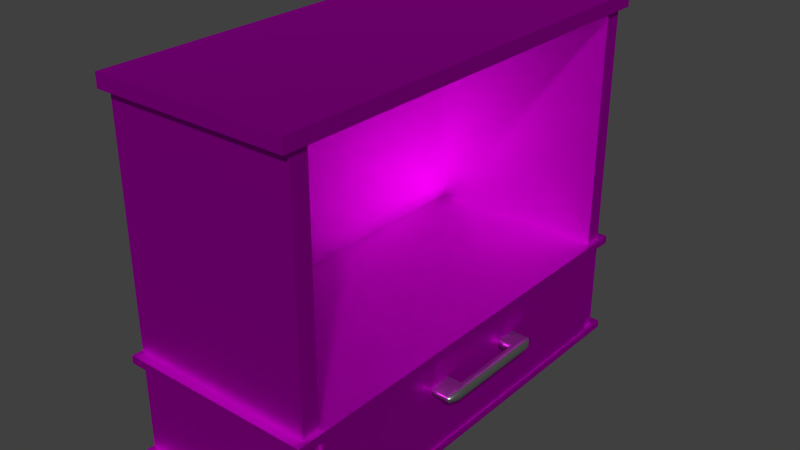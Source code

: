 # Source: mg-TVschrank.blend  (saved by Blender 2.76.0; exported with 4.5.12 LTS)
import bpy
from mathutils import Matrix  # noqa: F401  (used for matrix-valued properties, if any)

bpy.ops.wm.read_factory_settings(use_empty=True)
scene = bpy.context.scene
scene.name = 'Scene'

# ---- collections
col_collection_1 = bpy.data.collections.new('Collection 1'); scene.collection.children.link(col_collection_1)

# ---- images (referenced by path relative to the original .blend; pixels are not part of the script)
import os
ASSET_DIR = os.environ.get("B2B_ASSET_DIR", "")  # directory of the original .blend (textures are referenced by path, not embedded)
HERE = os.path.dirname(os.path.abspath(__file__))  # packed textures are extracted next to this script under _unpacked/

def load_image(name, relpath, width, height, colorspace="sRGB"):
    """Load a texture the original file referenced (path relative to the .blend, or extracted next to this script)."""
    p = next((c for c in (os.path.join(HERE, relpath), os.path.join(ASSET_DIR, relpath)) if relpath and os.path.exists(c)), "")
    if p:
        img = bpy.data.images.load(p, check_existing=True)
        img.name = name
    else:  # same state as the original file: an image datablock whose file is absent (Cycles renders it pink)
        img = bpy.data.images.new(name, width, height)
        img.source = "FILE"
        img.filepath = "//" + (relpath or name)
    img.colorspace_settings.name = colorspace
    return img
img_woodfine0020_l_jpg = load_image('WoodFine0020_L.jpg', 'WoodFine0020_L.jpg', 1024, 1024, 'sRGB')

# ---- materials (node trees are filled in below, after node groups)
mat_material_002 = bpy.data.materials.new('Material.002')
mat_material_002.alpha_threshold = 0.0
mat_material_002.roughness = 0.5
mat_material_001 = bpy.data.materials.new('Material.001')
mat_material_001.alpha_threshold = 0.0
mat_material_001.roughness = 0.5

# ---- material node trees
mat_material_002.use_nodes = True; mat_material_002.node_tree.nodes.clear()
_N = mat_material_002.node_tree.nodes; _L = mat_material_002.node_tree.links
n0 = _N.new('ShaderNodeOutputMaterial'); n0.name = 'Material Output'; n0.location = (300, 300)
n1 = _N.new('ShaderNodeBsdfAnisotropic'); n1.name = 'Glossy BSDF'; n1.location = (10, 300)
n1.distribution = 'GGX'
n1.inputs[1].default_value = 0.3162
_L.new(n1.outputs[0], n0.inputs[0])
n0.is_active_output = True
mat_material_001.use_nodes = True; mat_material_001.node_tree.nodes.clear()
_N = mat_material_001.node_tree.nodes; _L = mat_material_001.node_tree.links
n0 = _N.new('ShaderNodeOutputMaterial'); n0.name = 'Material Output'; n0.location = (300, 300)
n1 = _N.new('ShaderNodeBsdfAnisotropic'); n1.name = 'Glossy BSDF'; n1.location = (117, 282)
n1.distribution = 'GGX'
n1.inputs[1].default_value = 0.5477
n2 = _N.new('ShaderNodeTexImage'); n2.name = 'Image Texture'; n2.location = (-73, 282)
n2.width = 140
n2.image = img_woodfine0020_l_jpg
_L.new(n1.outputs[0], n0.inputs[0])
_L.new(n2.outputs[0], n1.inputs[0])
n0.is_active_output = True

# ---- world
world_world = bpy.data.worlds.new('World'); scene.world = world_world
world_world.color = (0.05088, 0.05088, 0.05088)
world_world.use_sun_shadow = False
world_world.sun_shadow_jitter_overblur = 0.0
world_world.cycles.sampling_method = 'MANUAL'
world_world.cycles.sample_map_resolution = 256

# ---- meshes
me_cube_001 = bpy.data.meshes.new('Cube.001')
me_cube_001.from_pydata([(-1.0, -1.0, -0.6657), (-1.0, -1.0, 0.6657), (-1.0, 1.0, -0.6835), (-1.0, 1.0, 0.6835), (0.9016, -0.9184, -0.583), (0.9016, -0.9184, 0.583), (0.8938, 0.9358, -0.6584), (0.8938, 0.9358, 0.6584), (-1.0, -0.627, 1.0), (-1.0, -0.627, -1.0), (1.0, -0.627, 0.6566), (1.0, -0.627, -0.6566), (-1.0, 0.6351, 1.0), (1.0, 0.6351, -0.6566), (-1.0, 0.6351, -1.0), (1.0, 0.6351, 0.6566), (0.361, 1.0, 0.6835), (0.361, 1.0, -0.6835), (0.361, -1.0, 0.6657), (0.361, -1.0, -0.6657), (0.361, -0.627, 1.0), (0.361, -0.627, -1.0), (0.361, 0.6351, 1.0), (0.361, 0.6351, -1.0), (-1.0, -1.0, 0.0), (-1.0, 0.8175, 1.0), (-1.0, 1.0, 0.0), (-1.0, -0.8135, -1.0), (0.6805, 1.0, 0.6835), (0.8938, 0.9358, 0.0), (-0.3195, 1.0, -0.6835), (1.0, -0.8135, 0.6566), (0.9016, -0.9184, 0.0), (1.0, 0.8175, -0.6566), (-0.3195, -1.0, 0.6657), (0.6805, -1.0, -0.6657), (-1.0, -0.8135, 1.0), (-1.0, 0.004065, -1.0), (1.0, 0.004065, 0.6566), (1.0, -0.8135, -0.6566), (-0.3195, -0.627, 1.0), (0.6805, -0.627, -1.0), (1.0, -0.627, 0.0), (-1.0, -0.627, 0.0), (-1.0, 0.004065, 1.0), (1.0, 0.004065, -0.6566), (-1.0, 0.8175, -1.0), (1.0, 0.8175, 0.6566), (1.0, 0.6351, 0.0), (-0.3195, 0.6351, 1.0), (0.6805, 0.6351, -1.0), (-1.0, 0.6351, 0.0), (-0.3195, 1.0, 0.6835), (0.6805, 1.0, -0.6835), (0.6805, -1.0, 0.6657), (-0.3195, -1.0, -0.6657), (0.6805, -0.627, 1.0), (-0.3195, -0.627, -1.0), (0.6805, 0.6351, 1.0), (-0.3195, 0.6351, -1.0), (0.361, 0.004065, -1.0), (0.361, 0.004065, 1.0), (0.361, -0.8135, -1.0), (0.361, -0.8135, 1.0), (0.361, 0.8175, 1.0), (0.361, 0.8175, -1.0), (0.361, -1.0, 0.0), (0.361, 1.0, 0.0), (0.361, -0.627, 0.0), (0.361, 0.6351, 0.0), (-0.3195, 0.6351, 0.0), (0.361, 0.004065, 0.0), (-0.3195, -0.627, 0.0), (-0.3195, 1.0, 0.0), (0.6805, -1.0, 0.0), (-0.3195, 0.8175, -1.0), (0.6805, 0.8175, 1.0), (0.6805, -0.8135, 1.0), (-0.3195, -0.8135, -1.0), (0.6805, 0.004065, 1.0), (-1.0, 0.004065, 0.0), (0.6805, 0.004065, -1.0), (1.0, 0.8175, 0.0), (-1.0, -0.8135, 0.0), (1.0, 0.004065, 0.0), (0.6805, -0.8135, -1.0), (-0.3195, -0.8135, 1.0), (-0.3195, 0.8175, 1.0), (0.6805, 0.8175, -1.0), (-0.3195, -1.0, 0.0), (1.0, -0.8135, 0.0), (0.6805, 1.0, 0.0), (-1.0, 0.8175, 0.0)], [], [(92, 26, 2, 46), (91, 29, 6, 53), (90, 32, 4, 39), (89, 24, 0, 55), (88, 53, 6, 33), (87, 52, 3, 25), (86, 40, 8, 36), (85, 41, 11, 39), (84, 42, 11, 45), (83, 43, 9, 27), (82, 48, 13, 33), (81, 50, 13, 45), (80, 51, 14, 37), (79, 58, 22, 61), (78, 57, 21, 62), (77, 56, 20, 63), (76, 28, 16, 64), (75, 30, 17, 65), (74, 66, 19, 35), (73, 67, 17, 30), (72, 43, 8, 40), (71, 61, 22, 69), (70, 69, 22, 49), (51, 70, 49, 12), (14, 59, 70, 51), (59, 23, 69, 70), (60, 71, 69, 23), (21, 68, 71, 60), (68, 20, 61, 71), (68, 72, 40, 20), (21, 57, 72, 68), (57, 9, 43, 72), (26, 73, 30, 2), (3, 52, 73, 26), (52, 16, 67, 73), (32, 74, 35, 4), (5, 54, 74, 32), (54, 18, 66, 74), (59, 75, 65, 23), (14, 46, 75, 59), (46, 2, 30, 75), (58, 76, 64, 22), (15, 47, 76, 58), (47, 7, 28, 76), (54, 77, 63, 18), (5, 31, 77, 54), (31, 10, 56, 77), (55, 78, 62, 19), (0, 27, 78, 55), (27, 9, 57, 78), (56, 79, 61, 20), (10, 38, 79, 56), (38, 15, 58, 79), (43, 80, 37, 9), (8, 44, 80, 43), (44, 12, 51, 80), (41, 81, 45, 11), (21, 60, 81, 41), (60, 23, 50, 81), (29, 82, 33, 6), (7, 47, 82, 29), (47, 15, 48, 82), (24, 83, 27, 0), (1, 36, 83, 24), (36, 8, 43, 83), (48, 84, 45, 13), (15, 38, 84, 48), (38, 10, 42, 84), (35, 85, 39, 4), (19, 62, 85, 35), (62, 21, 41, 85), (34, 86, 36, 1), (18, 63, 86, 34), (63, 20, 40, 86), (49, 87, 25, 12), (22, 64, 87, 49), (64, 16, 52, 87), (50, 88, 33, 13), (23, 65, 88, 50), (65, 17, 53, 88), (66, 89, 55, 19), (18, 34, 89, 66), (34, 1, 24, 89), (42, 90, 39, 11), (10, 31, 90, 42), (31, 5, 32, 90), (67, 91, 53, 17), (16, 28, 91, 67), (28, 7, 29, 91), (51, 92, 46, 14), (12, 25, 92, 51), (25, 3, 26, 92)])
me_cube_001.polygons.foreach_set('use_smooth', [True] * 92)
me_cube_001.materials.append(mat_material_002)
me_cube_001.use_remesh_preserve_volume = False
me_cube_001.use_remesh_preserve_attributes = False
me_cube_001.use_mirror_vertex_groups = False
me_cube_001.update()
me_plane_006 = bpy.data.meshes.new('Plane.006')
me_plane_006.from_pydata([(-1.0, -1.0, 0.0), (1.0, -1.0, 0.0), (-1.0, 1.0, 0.0), (1.0, 1.0, 0.0), (-1.0, -1.0, 0.0), (1.0, -1.0, 0.0), (-1.0, 1.0, 0.0), (1.0, 1.0, 0.0), (-1.0, -1.0, 0.02), (1.0, -1.0, 0.02), (-1.0, 1.0, 0.02), (1.0, 1.0, 0.02)], [], [(0, 2, 3, 1), (4, 5, 9, 8), (1, 3, 7, 5), (2, 0, 4, 6), (3, 2, 6, 7), (0, 1, 5, 4), (8, 9, 11, 10), (5, 7, 11, 9), (6, 4, 8, 10), (7, 6, 10, 11)])
_uv = me_plane_006.uv_layers.new(name='UVMap')
_uv.uv.foreach_set('vector', [0.0, 0.0, 0.0, 0.0, 0.0, 0.0, 0.0, 0.0, 0.0, 0.0, 0.0, 0.0, 0.0, 0.0, 0.0, 0.0, 0.0, 0.0, 0.0, 0.0, 0.0, 0.0, 0.0, 0.0, 0.0, 0.0, 0.0, 0.0, 0.0, 0.0, 0.0, 0.0, 0.0, 0.0, 0.0, 0.0, 0.0, 0.0, 0.0, 0.0, 0.0, 0.0, 0.0, 0.0, 0.0, 0.0, 0.0, 0.0, 1.008, 0.9939, -0.007841, 0.9939, -0.007841, -0.001605, 1.008, -0.001605, 0.0, 0.0, 0.0, 0.0, 0.0, 0.0, 0.0, 0.0, 0.0, 0.0, 0.0, 0.0, 0.0, 0.0, 0.0, 0.0, 0.0, 0.0, 0.0, 0.0, 0.0, 0.0, 0.0, 0.0])
me_plane_006.materials.append(mat_material_001)
me_plane_006.use_remesh_preserve_volume = False
me_plane_006.use_remesh_preserve_attributes = False
me_plane_006.use_mirror_vertex_groups = False
me_plane_006.update()
me_plane_005 = bpy.data.meshes.new('Plane.005')
me_plane_005.from_pydata([(-1.0, -1.0, 0.0), (1.0, -1.0, 0.0), (-1.0, 1.0, 0.0), (1.0, 1.0, 0.0), (-1.0, -1.0, 0.0), (1.0, -1.0, 0.0), (-1.0, 1.0, 0.0), (1.0, 1.0, 0.0), (-1.0, -1.0, 0.02), (1.0, -1.0, 0.02), (-1.0, 1.0, 0.02), (1.0, 1.0, 0.02)], [], [(0, 2, 3, 1), (4, 5, 9, 8), (1, 3, 7, 5), (2, 0, 4, 6), (3, 2, 6, 7), (0, 1, 5, 4), (8, 9, 11, 10), (5, 7, 11, 9), (6, 4, 8, 10), (7, 6, 10, 11)])
_uv = me_plane_005.uv_layers.new(name='UVMap')
_uv.uv.foreach_set('vector', [0.0, 0.0, 1.0, 0.0, 1.0, 1.0, 0.0, 1.0, 0.0, 0.0, 1.0, 0.0, 1.0, 1.0, 0.0, 1.0, 0.0, 0.0, 1.0, 0.0, 1.0, 1.0, 0.0, 1.0, 0.0, 0.0, 1.0, 0.0, 1.0, 1.0, 0.0, 1.0, 0.0, 0.0, 1.0, 0.0, 1.0, 1.0, 0.0, 1.0, 0.0, 0.0, 1.0, 0.0, 1.0, 1.0, 0.0, 1.0, 0.0, 0.0, 1.0, 0.0, 1.0, 1.0, 0.0, 1.0, 0.0, 0.0, 1.0, 0.0, 1.0, 1.0, 0.0, 1.0, 0.0, 0.0, 1.0, 0.0, 1.0, 1.0, 0.0, 1.0, 0.0, 0.0, 1.0, 0.0, 1.0, 1.0, 0.0, 1.0])
me_plane_005.materials.append(mat_material_001)
me_plane_005.use_remesh_preserve_volume = False
me_plane_005.use_remesh_preserve_attributes = False
me_plane_005.use_mirror_vertex_groups = False
me_plane_005.update()
me_plane_004 = bpy.data.meshes.new('Plane.004')
me_plane_004.from_pydata([(-1.0, -1.0, 0.0), (1.0, -1.0, 0.0), (-1.0, 1.0, 0.0), (1.0, 1.0, 0.0), (-1.0, -1.0, 0.0), (1.0, -1.0, 0.0), (-1.0, 1.0, 0.0), (1.0, 1.0, 0.0), (-1.0, -1.0, 0.02), (1.0, -1.0, 0.02), (-1.0, 1.0, 0.02), (1.0, 1.0, 0.02)], [], [(0, 2, 3, 1), (4, 5, 9, 8), (1, 3, 7, 5), (2, 0, 4, 6), (3, 2, 6, 7), (0, 1, 5, 4), (8, 9, 11, 10), (5, 7, 11, 9), (6, 4, 8, 10), (7, 6, 10, 11)])
_uv = me_plane_004.uv_layers.new(name='UVMap')
_uv.uv.foreach_set('vector', [0.0, 0.0, 1.0, 0.0, 1.0, 1.0, 0.0, 1.0, 0.0, 0.0, 1.0, 0.0, 1.0, 1.0, 0.0, 1.0, 0.0, 0.0, 1.0, 0.0, 1.0, 1.0, 0.0, 1.0, 0.0, 0.0, 1.0, 0.0, 1.0, 1.0, 0.0, 1.0, 0.0, 0.0, 1.0, 0.0, 1.0, 1.0, 0.0, 1.0, 0.0, 0.0, 1.0, 0.0, 1.0, 1.0, 0.0, 1.0, 0.0, 0.0, 1.0, 0.0, 1.0, 1.0, 0.0, 1.0, 0.0, 0.0, 1.0, 0.0, 1.0, 1.0, 0.0, 1.0, 0.0, 0.0, 1.0, 0.0, 1.0, 1.0, 0.0, 1.0, 0.0, 0.0, 1.0, 0.0, 1.0, 1.0, 0.0, 1.0])
me_plane_004.materials.append(mat_material_001)
me_plane_004.use_remesh_preserve_volume = False
me_plane_004.use_remesh_preserve_attributes = False
me_plane_004.use_mirror_vertex_groups = False
me_plane_004.update()
me_plane_003 = bpy.data.meshes.new('Plane.003')
me_plane_003.from_pydata([(-1.0, -1.0, 0.0), (1.0, -1.0, 0.0), (-1.0, 1.0, 0.0), (1.0, 1.0, 0.0), (-1.0, -1.0, 0.0), (1.0, -1.0, 0.0), (-1.0, 1.0, 0.0), (1.0, 1.0, 0.0), (-1.0, -1.0, 0.02), (1.0, -1.0, 0.02), (-1.0, 1.0, 0.02), (1.0, 1.0, 0.02)], [], [(0, 2, 3, 1), (4, 5, 9, 8), (1, 3, 7, 5), (2, 0, 4, 6), (3, 2, 6, 7), (0, 1, 5, 4), (8, 9, 11, 10), (5, 7, 11, 9), (6, 4, 8, 10), (7, 6, 10, 11)])
_uv = me_plane_003.uv_layers.new(name='UVMap')
_uv.uv.foreach_set('vector', [0.0, 0.0, 1.0, 0.0, 1.0, 1.0, 0.0, 1.0, 0.0, 0.0, 1.0, 0.0, 1.0, 1.0, 0.0, 1.0, 0.0, 0.0, 1.0, 0.0, 1.0, 1.0, 0.0, 1.0, 0.0, 0.0, 1.0, 0.0, 1.0, 1.0, 0.0, 1.0, 0.0, 0.0, 1.0, 0.0, 1.0, 1.0, 0.0, 1.0, 0.0, 0.0, 1.0, 0.0, 1.0, 1.0, 0.0, 1.0, 0.0, 0.0, 1.0, 0.0, 1.0, 1.0, 0.0, 1.0, 0.0, 0.0, 1.0, 0.0, 1.0, 1.0, 0.0, 1.0, 0.0, 0.0, 1.0, 0.0, 1.0, 1.0, 0.0, 1.0, 0.0, 0.0, 1.0, 0.0, 1.0, 1.0, 0.0, 1.0])
me_plane_003.materials.append(mat_material_001)
me_plane_003.use_remesh_preserve_volume = False
me_plane_003.use_remesh_preserve_attributes = False
me_plane_003.use_mirror_vertex_groups = False
me_plane_003.update()
me_plane_002 = bpy.data.meshes.new('Plane.002')
me_plane_002.from_pydata([(-1.0, -1.0, 0.0), (1.0, -1.0, 0.0), (-1.0, 1.0, 0.0), (1.0, 1.0, 0.0), (-1.0, -1.0, 0.0), (1.0, -1.0, 0.0), (-1.0, 1.0, 0.0), (1.0, 1.0, 0.0), (-1.0, -1.0, 0.02), (1.0, -1.0, 0.02), (-1.0, 1.0, 0.02), (1.0, 1.0, 0.02)], [], [(0, 2, 3, 1), (4, 5, 9, 8), (1, 3, 7, 5), (2, 0, 4, 6), (3, 2, 6, 7), (0, 1, 5, 4), (8, 9, 11, 10), (5, 7, 11, 9), (6, 4, 8, 10), (7, 6, 10, 11)])
_uv = me_plane_002.uv_layers.new(name='UVMap')
_uv.uv.foreach_set('vector', [0.0, 0.0, 1.0, 0.0, 1.0, 1.0, 0.0, 1.0, 0.0, 0.0, 1.0, 0.0, 1.0, 1.0, 0.0, 1.0, 0.0, 0.0, 1.0, 0.0, 1.0, 1.0, 0.0, 1.0, 0.0, 0.0, 1.0, 0.0, 1.0, 1.0, 0.0, 1.0, 0.0, 0.0, 1.0, 0.0, 1.0, 1.0, 0.0, 1.0, 0.0, 0.0, 1.0, 0.0, 1.0, 1.0, 0.0, 1.0, 0.0, 0.0, 1.0, 0.0, 1.0, 1.0, 0.0, 1.0, 0.0, 0.0, 1.0, 0.0, 1.0, 1.0, 0.0, 1.0, 0.0, 0.0, 1.0, 0.0, 1.0, 1.0, 0.0, 1.0, 0.0, 0.0, 1.0, 0.0, 1.0, 1.0, 0.0, 1.0])
me_plane_002.materials.append(mat_material_001)
me_plane_002.use_remesh_preserve_volume = False
me_plane_002.use_remesh_preserve_attributes = False
me_plane_002.use_mirror_vertex_groups = False
me_plane_002.update()
me_plane_001 = bpy.data.meshes.new('Plane.001')
me_plane_001.from_pydata([(-1.0, -1.0, 0.0), (1.0, -1.0, 0.0), (-1.0, 1.0, 0.0), (1.0, 1.0, 0.0), (-1.0, -1.0, 0.0), (1.0, -1.0, 0.0), (-1.0, 1.0, 0.0), (1.0, 1.0, 0.0), (-1.0, -1.0, 0.02), (1.0, -1.0, 0.02), (-1.0, 1.0, 0.02), (1.0, 1.0, 0.02)], [], [(0, 2, 3, 1), (4, 5, 9, 8), (1, 3, 7, 5), (2, 0, 4, 6), (3, 2, 6, 7), (0, 1, 5, 4), (8, 9, 11, 10), (5, 7, 11, 9), (6, 4, 8, 10), (7, 6, 10, 11)])
_uv = me_plane_001.uv_layers.new(name='UVMap')
_uv.uv.foreach_set('vector', [0.0, 0.0, 1.0, 0.0, 1.0, 1.0, 0.0, 1.0, 0.0, 0.0, 1.0, 0.0, 1.0, 1.0, 0.0, 1.0, 0.0, 0.0, 1.0, 0.0, 1.0, 1.0, 0.0, 1.0, 0.0, 0.0, 1.0, 0.0, 1.0, 1.0, 0.0, 1.0, 0.0, 0.0, 1.0, 0.0, 1.0, 1.0, 0.0, 1.0, 0.0, 0.0, 1.0, 0.0, 1.0, 1.0, 0.0, 1.0, 0.0, 0.0, 1.0, 0.0, 1.0, 1.0, 0.0, 1.0, 0.0, 0.0, 1.0, 0.0, 1.0, 1.0, 0.0, 1.0, 0.0, 0.0, 1.0, 0.0, 1.0, 1.0, 0.0, 1.0, 0.0, 0.0, 1.0, 0.0, 1.0, 1.0, 0.0, 1.0])
me_plane_001.materials.append(mat_material_001)
me_plane_001.use_remesh_preserve_volume = False
me_plane_001.use_remesh_preserve_attributes = False
me_plane_001.use_mirror_vertex_groups = False
me_plane_001.update()
me_plane = bpy.data.meshes.new('Plane')
me_plane.from_pydata([(-1.0, -1.0, 0.0), (1.0, -1.0, 0.0), (-1.0, 1.0, 0.0), (1.0, 1.0, 0.0), (-1.0, -1.0, 0.0), (1.0, -1.0, 0.0), (-1.0, 1.0, 0.0), (1.0, 1.0, 0.0), (-1.0, -1.0, 0.02), (1.0, -1.0, 0.02), (-1.0, 1.0, 0.02), (1.0, 1.0, 0.02)], [], [(0, 2, 3, 1), (4, 5, 9, 8), (1, 3, 7, 5), (2, 0, 4, 6), (3, 2, 6, 7), (0, 1, 5, 4), (8, 9, 11, 10), (5, 7, 11, 9), (6, 4, 8, 10), (7, 6, 10, 11)])
_uv = me_plane.uv_layers.new(name='UVMap')
_uv.uv.foreach_set('vector', [0.0, 0.0, 1.0, 0.0, 1.0, 1.0, 0.0, 1.0, 0.0, 0.0, 1.0, 0.0, 1.0, 1.0, 0.0, 1.0, 0.0, 0.0, 1.0, 0.0, 1.0, 1.0, 0.0, 1.0, 0.0, 0.0, 1.0, 0.0, 1.0, 1.0, 0.0, 1.0, 0.0, 0.0, 1.0, 0.0, 1.0, 1.0, 0.0, 1.0, 0.0, 0.0, 1.0, 0.0, 1.0, 1.0, 0.0, 1.0, 0.0, 0.0, 1.0, 0.0, 1.0, 1.0, 0.0, 1.0, 0.0, 0.0, 1.0, 0.0, 1.0, 1.0, 0.0, 1.0, 0.0, 0.0, 1.0, 0.0, 1.0, 1.0, 0.0, 1.0, 0.0, 0.0, 1.0, 0.0, 1.0, 1.0, 0.0, 1.0])
me_plane.materials.append(mat_material_001)
me_plane.use_remesh_preserve_volume = False
me_plane.use_remesh_preserve_attributes = False
me_plane.use_mirror_vertex_groups = False
me_plane.update()

# ---- objects
ob_cube = bpy.data.objects.new('Cube', me_cube_001)
ob_plane_006 = bpy.data.objects.new('Plane.006', me_plane_006)
ob_plane_005 = bpy.data.objects.new('Plane.005', me_plane_005)
ob_plane_004 = bpy.data.objects.new('Plane.004', me_plane_004)
ob_plane_003 = bpy.data.objects.new('Plane.003', me_plane_003)
ob_plane_002 = bpy.data.objects.new('Plane.002', me_plane_002)
ob_plane_001 = bpy.data.objects.new('Plane.001', me_plane_001)
ob_plane = bpy.data.objects.new('Plane', me_plane)

# ---- transforms, parenting, visibility, modifiers, constraints
ob_cube.location = (0.2726, -0.003088, 0.1798)
ob_cube.scale = (0.03003, 0.1538, 0.012)
ob_cube.lineart.crease_threshold = 0.0
ob_plane_006.location = (0.2288, -0.003088, 0.1383)
ob_plane_006.rotation_euler = (-0.0, 1.571, 0.0)
ob_plane_006.scale = (0.1162, 0.5002, 0.8782)
ob_plane_006.lineart.crease_threshold = 0.0
ob_plane_005.location = (-0.2493, -0.003088, 0.4531)
ob_plane_005.rotation_euler = (-0.0, 1.571, 0.0)
ob_plane_005.scale = (0.435, 0.5412, 1.0)
ob_plane_005.lineart.crease_threshold = 0.0
ob_plane_004.location = (0.0, -0.003088, 0.2576)
ob_plane_004.scale = (0.25, 0.5696, 1.0)
ob_plane_004.lineart.crease_threshold = 0.0
ob_plane_003.location = (0.0, -0.003088, 0.885)
ob_plane_003.scale = (0.25, 0.5696, 1.74)
ob_plane_003.lineart.crease_threshold = 0.0
ob_plane_002.location = (0.0, 0.541, 0.4484)
ob_plane_002.rotation_euler = (1.571, -0.0, 0.0)
ob_plane_002.scale = (0.2386, 0.435, 2.278)
ob_plane_002.lineart.crease_threshold = 0.0
ob_plane_001.location = (0.0, -0.5031, 0.4484)
ob_plane_001.rotation_euler = (1.571, -0.0, 0.0)
ob_plane_001.scale = (0.2386, 0.435, 2.278)
ob_plane_001.lineart.crease_threshold = 0.0
ob_plane.location = (0.0, -0.003088, 0.0)
ob_plane.scale = (0.25, 0.5696, 1.0)
ob_plane.lineart.crease_threshold = 0.0

# ---- collection membership
col_collection_1.objects.link(ob_cube)
col_collection_1.objects.link(ob_plane_006)
col_collection_1.objects.link(ob_plane_005)
col_collection_1.objects.link(ob_plane_004)
col_collection_1.objects.link(ob_plane_003)
col_collection_1.objects.link(ob_plane_002)
col_collection_1.objects.link(ob_plane_001)
col_collection_1.objects.link(ob_plane)

# ---- scene / render settings (as saved in the file)
scene.frame_start = 1; scene.frame_end = 250; scene.frame_set(1)
scene.render.engine = 'CYCLES'
scene.render.resolution_percentage = 50
scene.render.dither_intensity = 0.0
scene.cycles.use_denoising = False
scene.cycles.samples = 10
scene.cycles.sampling_pattern = 'TABULATED_SOBOL'
scene.cycles.light_sampling_threshold = 0.0
scene.cycles.use_adaptive_sampling = False
scene.cycles.use_light_tree = False
scene.cycles.blur_glossy = 0.0
scene.cycles.pixel_filter_type = 'GAUSSIAN'
scene.cycles.sample_clamp_indirect = 0.0
scene.view_settings.view_transform = 'Standard'
bpy.context.view_layer.update()

# ---- added for rendering (the .blend has no active camera and no usable light): camera, sun
cam_auto = bpy.data.cameras.new('AutoCamera')
cam_auto.lens = 50.0
cam_auto.sensor_width = 36.0
cam_auto.clip_end = 1000.0
ob_auto_camera = bpy.data.objects.new('AutoCamera', cam_auto)
scene.collection.objects.link(ob_auto_camera)
ob_auto_camera.location = (1.47431, -1.74067, 1.6183)
ob_auto_camera.rotation_euler = (1.09748, -7.21219e-08, 0.694738)
scene.camera = ob_auto_camera
light_auto_sun = bpy.data.lights.new('AutoSun', 'SUN')
light_auto_sun.energy = 3.0
light_auto_sun.angle = 0.0523599
ob_auto_sun = bpy.data.objects.new('AutoSun', light_auto_sun)
scene.collection.objects.link(ob_auto_sun)
ob_auto_sun.rotation_euler = (0.872665, 0.174533, 0.523599)
bpy.context.view_layer.update()
